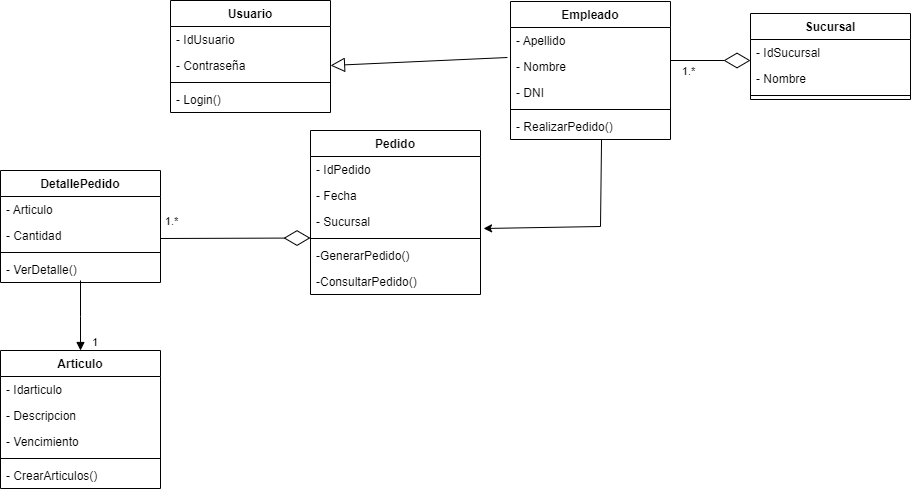

The diagram above was exported from draw.io. Its source (the exported page's mxGraphModel, read from the mxfile embedded in the PNG):
<mxGraphModel dx="1108" dy="450" grid="1" gridSize="10" guides="1" tooltips="1" connect="1" arrows="1" fold="1" page="1" pageScale="1" pageWidth="827" pageHeight="1169" math="0" shadow="0">
  <root>
    <mxCell id="WIyWlLk6GJQsqaUBKTNV-0" />
    <mxCell id="WIyWlLk6GJQsqaUBKTNV-1" parent="WIyWlLk6GJQsqaUBKTNV-0" />
    <mxCell id="iQlDyv_iQcVALyRpixk6-0" value="Pedido" style="swimlane;fontStyle=1;align=center;verticalAlign=top;childLayout=stackLayout;horizontal=1;startSize=26;horizontalStack=0;resizeParent=1;resizeParentMax=0;resizeLast=0;collapsible=1;marginBottom=0;" parent="WIyWlLk6GJQsqaUBKTNV-1" vertex="1">
      <mxGeometry x="370" y="150" width="170" height="164" as="geometry">
        <mxRectangle x="300" y="210" width="80" height="30" as="alternateBounds" />
      </mxGeometry>
    </mxCell>
    <mxCell id="iQlDyv_iQcVALyRpixk6-1" value="- IdPedido" style="text;strokeColor=none;fillColor=none;align=left;verticalAlign=top;spacingLeft=4;spacingRight=4;overflow=hidden;rotatable=0;points=[[0,0.5],[1,0.5]];portConstraint=eastwest;" parent="iQlDyv_iQcVALyRpixk6-0" vertex="1">
      <mxGeometry y="26" width="170" height="26" as="geometry" />
    </mxCell>
    <mxCell id="iQlDyv_iQcVALyRpixk6-4" value="- Fecha" style="text;strokeColor=none;fillColor=none;align=left;verticalAlign=top;spacingLeft=4;spacingRight=4;overflow=hidden;rotatable=0;points=[[0,0.5],[1,0.5]];portConstraint=eastwest;" parent="iQlDyv_iQcVALyRpixk6-0" vertex="1">
      <mxGeometry y="52" width="170" height="26" as="geometry" />
    </mxCell>
    <mxCell id="iQlDyv_iQcVALyRpixk6-5" value="- Sucursal" style="text;strokeColor=none;fillColor=none;align=left;verticalAlign=top;spacingLeft=4;spacingRight=4;overflow=hidden;rotatable=0;points=[[0,0.5],[1,0.5]];portConstraint=eastwest;" parent="iQlDyv_iQcVALyRpixk6-0" vertex="1">
      <mxGeometry y="78" width="170" height="26" as="geometry" />
    </mxCell>
    <mxCell id="iQlDyv_iQcVALyRpixk6-2" value="" style="line;strokeWidth=1;fillColor=none;align=left;verticalAlign=middle;spacingTop=-1;spacingLeft=3;spacingRight=3;rotatable=0;labelPosition=right;points=[];portConstraint=eastwest;strokeColor=inherit;" parent="iQlDyv_iQcVALyRpixk6-0" vertex="1">
      <mxGeometry y="104" width="170" height="8" as="geometry" />
    </mxCell>
    <mxCell id="iQlDyv_iQcVALyRpixk6-3" value="-GenerarPedido()" style="text;strokeColor=none;fillColor=none;align=left;verticalAlign=top;spacingLeft=4;spacingRight=4;overflow=hidden;rotatable=0;points=[[0,0.5],[1,0.5]];portConstraint=eastwest;" parent="iQlDyv_iQcVALyRpixk6-0" vertex="1">
      <mxGeometry y="112" width="170" height="26" as="geometry" />
    </mxCell>
    <mxCell id="iQlDyv_iQcVALyRpixk6-6" value="-ConsultarPedido()" style="text;strokeColor=none;fillColor=none;align=left;verticalAlign=top;spacingLeft=4;spacingRight=4;overflow=hidden;rotatable=0;points=[[0,0.5],[1,0.5]];portConstraint=eastwest;" parent="iQlDyv_iQcVALyRpixk6-0" vertex="1">
      <mxGeometry y="138" width="170" height="26" as="geometry" />
    </mxCell>
    <mxCell id="iQlDyv_iQcVALyRpixk6-7" value="DetallePedido" style="swimlane;fontStyle=1;align=center;verticalAlign=top;childLayout=stackLayout;horizontal=1;startSize=26;horizontalStack=0;resizeParent=1;resizeParentMax=0;resizeLast=0;collapsible=1;marginBottom=0;" parent="WIyWlLk6GJQsqaUBKTNV-1" vertex="1">
      <mxGeometry x="60" y="190" width="160" height="112" as="geometry" />
    </mxCell>
    <mxCell id="iQlDyv_iQcVALyRpixk6-8" value="- Articulo" style="text;strokeColor=none;fillColor=none;align=left;verticalAlign=top;spacingLeft=4;spacingRight=4;overflow=hidden;rotatable=0;points=[[0,0.5],[1,0.5]];portConstraint=eastwest;" parent="iQlDyv_iQcVALyRpixk6-7" vertex="1">
      <mxGeometry y="26" width="160" height="26" as="geometry" />
    </mxCell>
    <mxCell id="iQlDyv_iQcVALyRpixk6-11" value="- Cantidad" style="text;strokeColor=none;fillColor=none;align=left;verticalAlign=top;spacingLeft=4;spacingRight=4;overflow=hidden;rotatable=0;points=[[0,0.5],[1,0.5]];portConstraint=eastwest;" parent="iQlDyv_iQcVALyRpixk6-7" vertex="1">
      <mxGeometry y="52" width="160" height="26" as="geometry" />
    </mxCell>
    <mxCell id="iQlDyv_iQcVALyRpixk6-9" value="" style="line;strokeWidth=1;fillColor=none;align=left;verticalAlign=middle;spacingTop=-1;spacingLeft=3;spacingRight=3;rotatable=0;labelPosition=right;points=[];portConstraint=eastwest;strokeColor=inherit;" parent="iQlDyv_iQcVALyRpixk6-7" vertex="1">
      <mxGeometry y="78" width="160" height="8" as="geometry" />
    </mxCell>
    <mxCell id="iQlDyv_iQcVALyRpixk6-10" value="- VerDetalle()" style="text;strokeColor=none;fillColor=none;align=left;verticalAlign=top;spacingLeft=4;spacingRight=4;overflow=hidden;rotatable=0;points=[[0,0.5],[1,0.5]];portConstraint=eastwest;" parent="iQlDyv_iQcVALyRpixk6-7" vertex="1">
      <mxGeometry y="86" width="160" height="26" as="geometry" />
    </mxCell>
    <mxCell id="iQlDyv_iQcVALyRpixk6-23" value="Usuario" style="swimlane;fontStyle=1;align=center;verticalAlign=top;childLayout=stackLayout;horizontal=1;startSize=26;horizontalStack=0;resizeParent=1;resizeParentMax=0;resizeLast=0;collapsible=1;marginBottom=0;" parent="WIyWlLk6GJQsqaUBKTNV-1" vertex="1">
      <mxGeometry x="230" y="20" width="160" height="112" as="geometry" />
    </mxCell>
    <mxCell id="iQlDyv_iQcVALyRpixk6-24" value="- IdUsuario" style="text;strokeColor=none;fillColor=none;align=left;verticalAlign=top;spacingLeft=4;spacingRight=4;overflow=hidden;rotatable=0;points=[[0,0.5],[1,0.5]];portConstraint=eastwest;" parent="iQlDyv_iQcVALyRpixk6-23" vertex="1">
      <mxGeometry y="26" width="160" height="26" as="geometry" />
    </mxCell>
    <mxCell id="iQlDyv_iQcVALyRpixk6-27" value="- Contraseña" style="text;strokeColor=none;fillColor=none;align=left;verticalAlign=top;spacingLeft=4;spacingRight=4;overflow=hidden;rotatable=0;points=[[0,0.5],[1,0.5]];portConstraint=eastwest;" parent="iQlDyv_iQcVALyRpixk6-23" vertex="1">
      <mxGeometry y="52" width="160" height="26" as="geometry" />
    </mxCell>
    <mxCell id="iQlDyv_iQcVALyRpixk6-25" value="" style="line;strokeWidth=1;fillColor=none;align=left;verticalAlign=middle;spacingTop=-1;spacingLeft=3;spacingRight=3;rotatable=0;labelPosition=right;points=[];portConstraint=eastwest;strokeColor=inherit;" parent="iQlDyv_iQcVALyRpixk6-23" vertex="1">
      <mxGeometry y="78" width="160" height="8" as="geometry" />
    </mxCell>
    <mxCell id="iQlDyv_iQcVALyRpixk6-26" value="- Login()" style="text;strokeColor=none;fillColor=none;align=left;verticalAlign=top;spacingLeft=4;spacingRight=4;overflow=hidden;rotatable=0;points=[[0,0.5],[1,0.5]];portConstraint=eastwest;" parent="iQlDyv_iQcVALyRpixk6-23" vertex="1">
      <mxGeometry y="86" width="160" height="26" as="geometry" />
    </mxCell>
    <mxCell id="iQlDyv_iQcVALyRpixk6-29" value="Empleado" style="swimlane;fontStyle=1;align=center;verticalAlign=top;childLayout=stackLayout;horizontal=1;startSize=26;horizontalStack=0;resizeParent=1;resizeParentMax=0;resizeLast=0;collapsible=1;marginBottom=0;" parent="WIyWlLk6GJQsqaUBKTNV-1" vertex="1">
      <mxGeometry x="570" y="21" width="160" height="138" as="geometry">
        <mxRectangle x="610" y="21" width="100" height="30" as="alternateBounds" />
      </mxGeometry>
    </mxCell>
    <mxCell id="iQlDyv_iQcVALyRpixk6-30" value="- Apellido" style="text;strokeColor=none;fillColor=none;align=left;verticalAlign=top;spacingLeft=4;spacingRight=4;overflow=hidden;rotatable=0;points=[[0,0.5],[1,0.5]];portConstraint=eastwest;" parent="iQlDyv_iQcVALyRpixk6-29" vertex="1">
      <mxGeometry y="26" width="160" height="26" as="geometry" />
    </mxCell>
    <mxCell id="iQlDyv_iQcVALyRpixk6-34" value="- Nombre" style="text;strokeColor=none;fillColor=none;align=left;verticalAlign=top;spacingLeft=4;spacingRight=4;overflow=hidden;rotatable=0;points=[[0,0.5],[1,0.5]];portConstraint=eastwest;" parent="iQlDyv_iQcVALyRpixk6-29" vertex="1">
      <mxGeometry y="52" width="160" height="26" as="geometry" />
    </mxCell>
    <mxCell id="iQlDyv_iQcVALyRpixk6-33" value="- DNI" style="text;strokeColor=none;fillColor=none;align=left;verticalAlign=top;spacingLeft=4;spacingRight=4;overflow=hidden;rotatable=0;points=[[0,0.5],[1,0.5]];portConstraint=eastwest;" parent="iQlDyv_iQcVALyRpixk6-29" vertex="1">
      <mxGeometry y="78" width="160" height="26" as="geometry" />
    </mxCell>
    <mxCell id="iQlDyv_iQcVALyRpixk6-31" value="" style="line;strokeWidth=1;fillColor=none;align=left;verticalAlign=middle;spacingTop=-1;spacingLeft=3;spacingRight=3;rotatable=0;labelPosition=right;points=[];portConstraint=eastwest;strokeColor=inherit;" parent="iQlDyv_iQcVALyRpixk6-29" vertex="1">
      <mxGeometry y="104" width="160" height="8" as="geometry" />
    </mxCell>
    <mxCell id="iQlDyv_iQcVALyRpixk6-32" value="- RealizarPedido()" style="text;strokeColor=none;fillColor=none;align=left;verticalAlign=top;spacingLeft=4;spacingRight=4;overflow=hidden;rotatable=0;points=[[0,0.5],[1,0.5]];portConstraint=eastwest;" parent="iQlDyv_iQcVALyRpixk6-29" vertex="1">
      <mxGeometry y="112" width="160" height="26" as="geometry" />
    </mxCell>
    <mxCell id="iQlDyv_iQcVALyRpixk6-36" value="" style="endArrow=block;endFill=0;endSize=12;html=1;rounded=0;entryX=1;entryY=0.5;entryDx=0;entryDy=0;exitX=-0.019;exitY=0.154;exitDx=0;exitDy=0;exitPerimeter=0;" parent="WIyWlLk6GJQsqaUBKTNV-1" source="iQlDyv_iQcVALyRpixk6-34" target="iQlDyv_iQcVALyRpixk6-27" edge="1">
      <mxGeometry width="160" relative="1" as="geometry">
        <mxPoint x="430" y="130" as="sourcePoint" />
        <mxPoint x="590" y="130" as="targetPoint" />
      </mxGeometry>
    </mxCell>
    <mxCell id="iQlDyv_iQcVALyRpixk6-21" value="" style="endArrow=diamondThin;endFill=0;endSize=24;html=1;rounded=0;" parent="WIyWlLk6GJQsqaUBKTNV-1" edge="1">
      <mxGeometry width="160" relative="1" as="geometry">
        <mxPoint x="220" y="258" as="sourcePoint" />
        <mxPoint x="370" y="257.5" as="targetPoint" />
      </mxGeometry>
    </mxCell>
    <mxCell id="iQlDyv_iQcVALyRpixk6-51" value="1.*" style="edgeLabel;html=1;align=center;verticalAlign=middle;resizable=0;points=[];" parent="iQlDyv_iQcVALyRpixk6-21" vertex="1" connectable="0">
      <mxGeometry x="0.5066" y="-2" relative="1" as="geometry">
        <mxPoint x="-103" y="-19" as="offset" />
      </mxGeometry>
    </mxCell>
    <mxCell id="iQlDyv_iQcVALyRpixk6-38" value="" style="endArrow=none;endFill=0;endSize=24;html=1;rounded=0;entryX=0.569;entryY=1;entryDx=0;entryDy=0;entryPerimeter=0;exitX=1.018;exitY=0.769;exitDx=0;exitDy=0;exitPerimeter=0;targetPerimeterSpacing=10;startArrow=classic;startFill=1;" parent="WIyWlLk6GJQsqaUBKTNV-1" source="iQlDyv_iQcVALyRpixk6-5" target="iQlDyv_iQcVALyRpixk6-32" edge="1">
      <mxGeometry width="160" relative="1" as="geometry">
        <mxPoint x="570" y="245.5" as="sourcePoint" />
        <mxPoint x="730" y="245.5" as="targetPoint" />
        <Array as="points">
          <mxPoint x="660" y="246" />
        </Array>
      </mxGeometry>
    </mxCell>
    <mxCell id="iQlDyv_iQcVALyRpixk6-40" value="Articulo" style="swimlane;fontStyle=1;align=center;verticalAlign=top;childLayout=stackLayout;horizontal=1;startSize=26;horizontalStack=0;resizeParent=1;resizeParentMax=0;resizeLast=0;collapsible=1;marginBottom=0;" parent="WIyWlLk6GJQsqaUBKTNV-1" vertex="1">
      <mxGeometry x="60" y="370" width="160" height="138" as="geometry" />
    </mxCell>
    <mxCell id="iQlDyv_iQcVALyRpixk6-44" value="- Idarticulo" style="text;strokeColor=none;fillColor=none;align=left;verticalAlign=top;spacingLeft=4;spacingRight=4;overflow=hidden;rotatable=0;points=[[0,0.5],[1,0.5]];portConstraint=eastwest;" parent="iQlDyv_iQcVALyRpixk6-40" vertex="1">
      <mxGeometry y="26" width="160" height="26" as="geometry" />
    </mxCell>
    <mxCell id="iQlDyv_iQcVALyRpixk6-41" value="- Descripcion" style="text;strokeColor=none;fillColor=none;align=left;verticalAlign=top;spacingLeft=4;spacingRight=4;overflow=hidden;rotatable=0;points=[[0,0.5],[1,0.5]];portConstraint=eastwest;" parent="iQlDyv_iQcVALyRpixk6-40" vertex="1">
      <mxGeometry y="52" width="160" height="26" as="geometry" />
    </mxCell>
    <mxCell id="iQlDyv_iQcVALyRpixk6-45" value="- Vencimiento" style="text;strokeColor=none;fillColor=none;align=left;verticalAlign=top;spacingLeft=4;spacingRight=4;overflow=hidden;rotatable=0;points=[[0,0.5],[1,0.5]];portConstraint=eastwest;" parent="iQlDyv_iQcVALyRpixk6-40" vertex="1">
      <mxGeometry y="78" width="160" height="26" as="geometry" />
    </mxCell>
    <mxCell id="iQlDyv_iQcVALyRpixk6-42" value="" style="line;strokeWidth=1;fillColor=none;align=left;verticalAlign=middle;spacingTop=-1;spacingLeft=3;spacingRight=3;rotatable=0;labelPosition=right;points=[];portConstraint=eastwest;strokeColor=inherit;" parent="iQlDyv_iQcVALyRpixk6-40" vertex="1">
      <mxGeometry y="104" width="160" height="8" as="geometry" />
    </mxCell>
    <mxCell id="iQlDyv_iQcVALyRpixk6-43" value="- CrearArticulos()" style="text;strokeColor=none;fillColor=none;align=left;verticalAlign=top;spacingLeft=4;spacingRight=4;overflow=hidden;rotatable=0;points=[[0,0.5],[1,0.5]];portConstraint=eastwest;" parent="iQlDyv_iQcVALyRpixk6-40" vertex="1">
      <mxGeometry y="112" width="160" height="26" as="geometry" />
    </mxCell>
    <mxCell id="iQlDyv_iQcVALyRpixk6-49" value="" style="endArrow=block;endFill=1;html=1;edgeStyle=orthogonalEdgeStyle;align=left;verticalAlign=top;rounded=0;targetPerimeterSpacing=10;exitX=0.5;exitY=0.923;exitDx=0;exitDy=0;exitPerimeter=0;entryX=0.5;entryY=0;entryDx=0;entryDy=0;" parent="WIyWlLk6GJQsqaUBKTNV-1" source="iQlDyv_iQcVALyRpixk6-10" target="iQlDyv_iQcVALyRpixk6-40" edge="1">
      <mxGeometry x="-1" relative="1" as="geometry">
        <mxPoint x="330" y="340" as="sourcePoint" />
        <mxPoint x="490" y="340" as="targetPoint" />
        <Array as="points">
          <mxPoint x="140" y="336" />
          <mxPoint x="140" y="336" />
        </Array>
      </mxGeometry>
    </mxCell>
    <mxCell id="iQlDyv_iQcVALyRpixk6-50" value="1" style="edgeLabel;resizable=0;html=1;align=left;verticalAlign=bottom;" parent="iQlDyv_iQcVALyRpixk6-49" connectable="0" vertex="1">
      <mxGeometry x="-1" relative="1" as="geometry">
        <mxPoint x="10" y="70" as="offset" />
      </mxGeometry>
    </mxCell>
    <mxCell id="iQlDyv_iQcVALyRpixk6-57" value="Sucursal" style="swimlane;fontStyle=1;align=center;verticalAlign=top;childLayout=stackLayout;horizontal=1;startSize=26;horizontalStack=0;resizeParent=1;resizeParentMax=0;resizeLast=0;collapsible=1;marginBottom=0;" parent="WIyWlLk6GJQsqaUBKTNV-1" vertex="1">
      <mxGeometry x="810" y="33" width="160" height="86" as="geometry" />
    </mxCell>
    <mxCell id="iQlDyv_iQcVALyRpixk6-58" value="- IdSucursal" style="text;strokeColor=none;fillColor=none;align=left;verticalAlign=top;spacingLeft=4;spacingRight=4;overflow=hidden;rotatable=0;points=[[0,0.5],[1,0.5]];portConstraint=eastwest;" parent="iQlDyv_iQcVALyRpixk6-57" vertex="1">
      <mxGeometry y="26" width="160" height="26" as="geometry" />
    </mxCell>
    <mxCell id="iQlDyv_iQcVALyRpixk6-61" value="- Nombre" style="text;strokeColor=none;fillColor=none;align=left;verticalAlign=top;spacingLeft=4;spacingRight=4;overflow=hidden;rotatable=0;points=[[0,0.5],[1,0.5]];portConstraint=eastwest;" parent="iQlDyv_iQcVALyRpixk6-57" vertex="1">
      <mxGeometry y="52" width="160" height="26" as="geometry" />
    </mxCell>
    <mxCell id="iQlDyv_iQcVALyRpixk6-59" value="" style="line;strokeWidth=1;fillColor=none;align=left;verticalAlign=middle;spacingTop=-1;spacingLeft=3;spacingRight=3;rotatable=0;labelPosition=right;points=[];portConstraint=eastwest;strokeColor=inherit;" parent="iQlDyv_iQcVALyRpixk6-57" vertex="1">
      <mxGeometry y="78" width="160" height="8" as="geometry" />
    </mxCell>
    <mxCell id="iQlDyv_iQcVALyRpixk6-63" value="" style="endArrow=diamondThin;endFill=0;endSize=24;html=1;rounded=0;targetPerimeterSpacing=10;" parent="WIyWlLk6GJQsqaUBKTNV-1" edge="1">
      <mxGeometry width="160" relative="1" as="geometry">
        <mxPoint x="730" y="80" as="sourcePoint" />
        <mxPoint x="810" y="80" as="targetPoint" />
      </mxGeometry>
    </mxCell>
    <mxCell id="iQlDyv_iQcVALyRpixk6-64" value="1.*" style="edgeLabel;html=1;align=center;verticalAlign=middle;resizable=0;points=[];" parent="iQlDyv_iQcVALyRpixk6-63" vertex="1" connectable="0">
      <mxGeometry x="-0.575" y="-4" relative="1" as="geometry">
        <mxPoint y="6" as="offset" />
      </mxGeometry>
    </mxCell>
  </root>
</mxGraphModel>